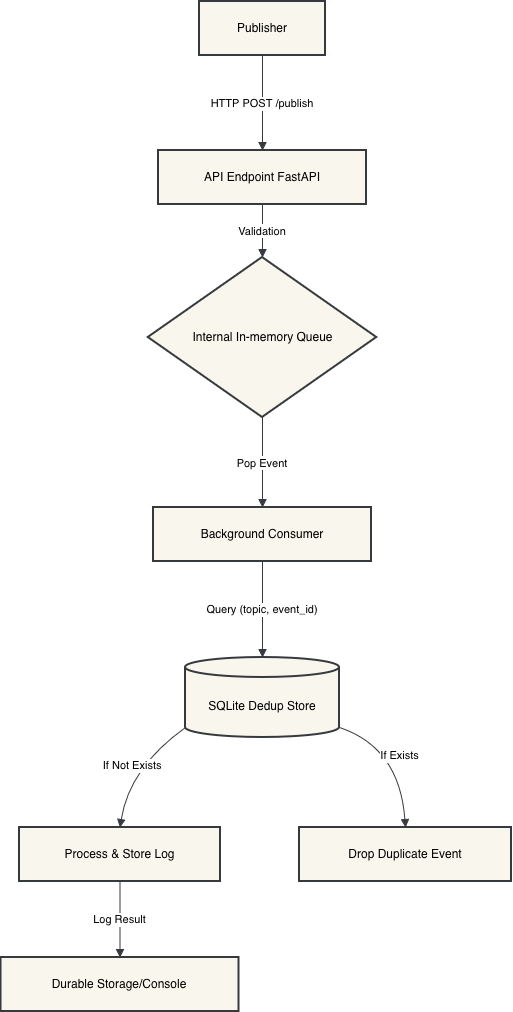

The diagram above was exported from draw.io. Its source (the exported page's mxGraphModel, read from the mxfile embedded in the PNG):
<mxGraphModel dx="2851" dy="1410" grid="1" gridSize="10" guides="1" tooltips="1" connect="1" arrows="1" fold="1" page="1" pageScale="1" pageWidth="850" pageHeight="1100" math="0" shadow="0">
  <root>
    <mxCell id="0" />
    <mxCell id="1" parent="0" />
    <mxCell id="2" parent="1" style="whiteSpace=wrap;strokeWidth=2;fillColor=#f9f7ed;strokeColor=#36393d;" value="Publisher" vertex="1">
      <mxGeometry height="54" width="126" x="20" y="114" as="geometry" />
    </mxCell>
    <mxCell id="3" parent="1" style="whiteSpace=wrap;strokeWidth=2;fillColor=#f9f7ed;strokeColor=#36393d;" value="API Endpoint FastAPI" vertex="1">
      <mxGeometry height="54" width="208" x="-21" y="263" as="geometry" />
    </mxCell>
    <mxCell id="4" parent="1" style="rhombus;strokeWidth=2;whiteSpace=wrap;fillColor=#f9f7ed;strokeColor=#36393d;" value="Internal In-memory Queue" vertex="1">
      <mxGeometry height="160" width="228.5" x="-31.25" y="370" as="geometry" />
    </mxCell>
    <mxCell id="5" parent="1" style="whiteSpace=wrap;strokeWidth=2;fillColor=#f9f7ed;strokeColor=#36393d;" value="Background Consumer" vertex="1">
      <mxGeometry height="54" width="218" x="-26" y="620" as="geometry" />
    </mxCell>
    <mxCell id="6" parent="1" style="shape=cylinder3;boundedLbl=1;backgroundOutline=1;size=10;strokeWidth=2;whiteSpace=wrap;fillColor=#f9f7ed;strokeColor=#36393d;" value="SQLite Dedup Store" vertex="1">
      <mxGeometry height="80" width="154" x="6" y="770" as="geometry" />
    </mxCell>
    <mxCell id="7" parent="1" style="whiteSpace=wrap;strokeWidth=2;fillColor=#f9f7ed;strokeColor=#36393d;" value="Process &amp; Store Log" vertex="1">
      <mxGeometry height="54" width="201" x="-160" y="940" as="geometry" />
    </mxCell>
    <mxCell id="8" parent="1" style="whiteSpace=wrap;strokeWidth=2;fillColor=#f9f7ed;strokeColor=#36393d;" value="Drop Duplicate Event" vertex="1">
      <mxGeometry height="54" width="212" x="120" y="940" as="geometry" />
    </mxCell>
    <mxCell id="9" parent="1" style="whiteSpace=wrap;strokeWidth=2;fillColor=#f9f7ed;strokeColor=#36393d;" value="Durable Storage/Console" vertex="1">
      <mxGeometry height="54" width="238" x="-178.5" y="1070" as="geometry" />
    </mxCell>
    <mxCell id="10" edge="1" parent="1" source="2" style="curved=1;startArrow=none;endArrow=block;rounded=0;fillColor=#f9f7ed;strokeColor=#36393d;" target="3" value="HTTP POST /publish">
      <mxGeometry relative="1" as="geometry">
        <Array as="points" />
      </mxGeometry>
    </mxCell>
    <mxCell id="11" edge="1" parent="1" source="3" style="curved=1;startArrow=none;endArrow=block;rounded=0;fillColor=#f9f7ed;strokeColor=#36393d;" target="4" value="Validation">
      <mxGeometry relative="1" as="geometry">
        <Array as="points" />
      </mxGeometry>
    </mxCell>
    <mxCell id="12" edge="1" parent="1" source="4" style="curved=1;startArrow=none;endArrow=block;rounded=0;fillColor=#f9f7ed;strokeColor=#36393d;" target="5" value="Pop Event">
      <mxGeometry relative="1" as="geometry">
        <Array as="points" />
      </mxGeometry>
    </mxCell>
    <mxCell id="13" edge="1" parent="1" source="5" style="curved=1;startArrow=none;endArrow=block;rounded=0;fillColor=#f9f7ed;strokeColor=#36393d;" target="6" value="Query (topic, event_id)">
      <mxGeometry relative="1" as="geometry">
        <Array as="points" />
      </mxGeometry>
    </mxCell>
    <mxCell id="14" edge="1" parent="1" source="6" style="curved=1;startArrow=none;endArrow=block;rounded=0;exitX=0;exitY=1;exitDx=0;exitDy=-10;exitPerimeter=0;fillColor=#f9f7ed;strokeColor=#36393d;entryX=0.5;entryY=0;entryDx=0;entryDy=0;" target="7" value="If Not Exists">
      <mxGeometry relative="1" as="geometry">
        <Array as="points">
          <mxPoint x="-50" y="880" />
        </Array>
        <mxPoint x="300" y="960" as="sourcePoint" />
      </mxGeometry>
    </mxCell>
    <mxCell id="15" edge="1" parent="1" source="6" style="curved=1;startArrow=none;endArrow=block;exitX=1;exitY=1;rounded=0;exitDx=0;exitDy=-10;exitPerimeter=0;fillColor=#f9f7ed;strokeColor=#36393d;entryX=0.5;entryY=0;entryDx=0;entryDy=0;" target="8" value="If Exists">
      <mxGeometry relative="1" as="geometry">
        <Array as="points">
          <mxPoint x="220" y="860" />
        </Array>
      </mxGeometry>
    </mxCell>
    <mxCell id="16" edge="1" parent="1" source="7" style="curved=1;startArrow=none;endArrow=block;rounded=0;fillColor=#f9f7ed;strokeColor=#36393d;" target="9" value="Log Result">
      <mxGeometry relative="1" as="geometry">
        <Array as="points" />
      </mxGeometry>
    </mxCell>
  </root>
</mxGraphModel>